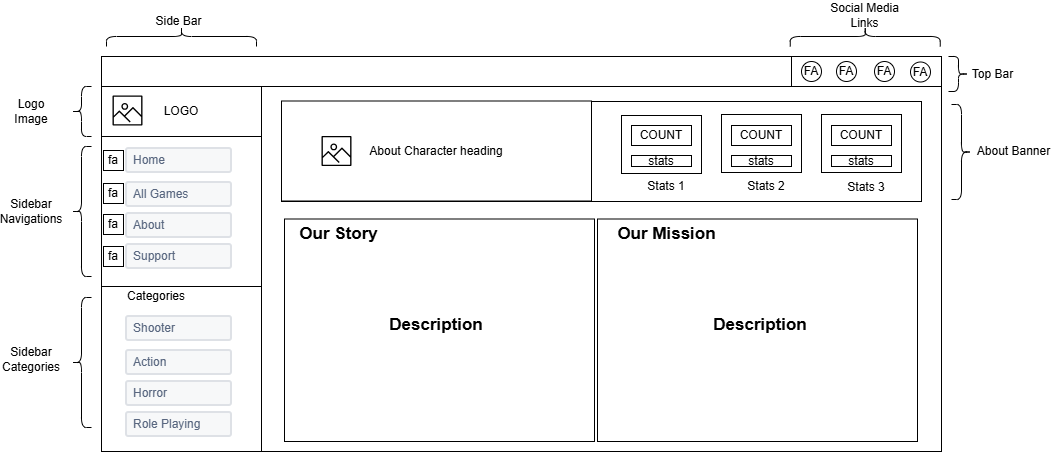

The diagram above was exported from draw.io. Its source (the exported page's mxGraphModel, read from the mxfile embedded in the PNG):
<mxGraphModel dx="1060" dy="633" grid="1" gridSize="10" guides="1" tooltips="1" connect="1" arrows="1" fold="1" page="1" pageScale="1" pageWidth="827" pageHeight="1169" math="0" shadow="0">
  <root>
    <mxCell id="0" />
    <mxCell id="1" parent="0" />
    <mxCell id="kcT_HwHxKg4al_i5GlbH-673" value="" style="rounded=0;whiteSpace=wrap;html=1;" vertex="1" parent="1">
      <mxGeometry x="270" y="185" width="680" height="365" as="geometry" />
    </mxCell>
    <mxCell id="kcT_HwHxKg4al_i5GlbH-674" value="" style="rounded=0;whiteSpace=wrap;html=1;" vertex="1" parent="1">
      <mxGeometry x="110" y="155" width="840" height="30" as="geometry" />
    </mxCell>
    <mxCell id="kcT_HwHxKg4al_i5GlbH-675" value="" style="rounded=0;whiteSpace=wrap;html=1;" vertex="1" parent="1">
      <mxGeometry x="110" y="185" width="160" height="355" as="geometry" />
    </mxCell>
    <mxCell id="kcT_HwHxKg4al_i5GlbH-676" value="" style="rounded=0;whiteSpace=wrap;html=1;" vertex="1" parent="1">
      <mxGeometry x="290" y="200" width="640" height="100" as="geometry" />
    </mxCell>
    <mxCell id="kcT_HwHxKg4al_i5GlbH-677" value="LOGO" style="rounded=0;whiteSpace=wrap;html=1;" vertex="1" parent="1">
      <mxGeometry x="110" y="185" width="160" height="50" as="geometry" />
    </mxCell>
    <mxCell id="kcT_HwHxKg4al_i5GlbH-678" value="" style="sketch=0;outlineConnect=0;fontColor=#232F3E;gradientColor=none;fillColor=#000000;strokeColor=none;dashed=0;verticalLabelPosition=bottom;verticalAlign=top;align=center;html=1;fontSize=12;fontStyle=0;aspect=fixed;pointerEvents=1;shape=mxgraph.aws4.container_registry_image;" vertex="1" parent="1">
      <mxGeometry x="121" y="194" width="30" height="30" as="geometry" />
    </mxCell>
    <mxCell id="kcT_HwHxKg4al_i5GlbH-679" value="" style="rounded=0;whiteSpace=wrap;html=1;" vertex="1" parent="1">
      <mxGeometry x="110" y="235" width="160" height="150" as="geometry" />
    </mxCell>
    <mxCell id="kcT_HwHxKg4al_i5GlbH-680" value="" style="rounded=0;whiteSpace=wrap;html=1;" vertex="1" parent="1">
      <mxGeometry x="110" y="385" width="160" height="165" as="geometry" />
    </mxCell>
    <mxCell id="kcT_HwHxKg4al_i5GlbH-681" value="Home" style="rounded=1;arcSize=9;fillColor=#F7F8F9;align=left;spacingLeft=5;strokeColor=#DEE1E6;html=1;strokeWidth=2;fontColor=#596780;fontSize=12" vertex="1" parent="1">
      <mxGeometry x="135" y="247" width="105" height="24" as="geometry" />
    </mxCell>
    <mxCell id="kcT_HwHxKg4al_i5GlbH-682" value="About" style="rounded=1;arcSize=9;fillColor=#F7F8F9;align=left;spacingLeft=5;strokeColor=#DEE1E6;html=1;strokeWidth=2;fontColor=#596780;fontSize=12" vertex="1" parent="1">
      <mxGeometry x="135" y="312" width="105" height="24" as="geometry" />
    </mxCell>
    <mxCell id="kcT_HwHxKg4al_i5GlbH-683" value="Support" style="rounded=1;arcSize=9;fillColor=#F7F8F9;align=left;spacingLeft=5;strokeColor=#DEE1E6;html=1;strokeWidth=2;fontColor=#596780;fontSize=12" vertex="1" parent="1">
      <mxGeometry x="135" y="343" width="105" height="24" as="geometry" />
    </mxCell>
    <mxCell id="kcT_HwHxKg4al_i5GlbH-684" value="All Games" style="rounded=1;arcSize=9;fillColor=#F7F8F9;align=left;spacingLeft=5;strokeColor=#DEE1E6;html=1;strokeWidth=2;fontColor=#596780;fontSize=12" vertex="1" parent="1">
      <mxGeometry x="135" y="281" width="105" height="24" as="geometry" />
    </mxCell>
    <mxCell id="kcT_HwHxKg4al_i5GlbH-685" value="Shooter" style="rounded=1;arcSize=9;fillColor=#F7F8F9;align=left;spacingLeft=5;strokeColor=#DEE1E6;html=1;strokeWidth=2;fontColor=#596780;fontSize=12" vertex="1" parent="1">
      <mxGeometry x="135" y="415" width="105" height="24" as="geometry" />
    </mxCell>
    <mxCell id="kcT_HwHxKg4al_i5GlbH-686" value="Horror" style="rounded=1;arcSize=9;fillColor=#F7F8F9;align=left;spacingLeft=5;strokeColor=#DEE1E6;html=1;strokeWidth=2;fontColor=#596780;fontSize=12" vertex="1" parent="1">
      <mxGeometry x="135" y="480" width="105" height="24" as="geometry" />
    </mxCell>
    <mxCell id="kcT_HwHxKg4al_i5GlbH-687" value="Role Playing" style="rounded=1;arcSize=9;fillColor=#F7F8F9;align=left;spacingLeft=5;strokeColor=#DEE1E6;html=1;strokeWidth=2;fontColor=#596780;fontSize=12" vertex="1" parent="1">
      <mxGeometry x="135" y="511" width="105" height="24" as="geometry" />
    </mxCell>
    <mxCell id="kcT_HwHxKg4al_i5GlbH-688" value="Action" style="rounded=1;arcSize=9;fillColor=#F7F8F9;align=left;spacingLeft=5;strokeColor=#DEE1E6;html=1;strokeWidth=2;fontColor=#596780;fontSize=12" vertex="1" parent="1">
      <mxGeometry x="135" y="449" width="105" height="24" as="geometry" />
    </mxCell>
    <mxCell id="kcT_HwHxKg4al_i5GlbH-689" value="fa" style="whiteSpace=wrap;html=1;aspect=fixed;" vertex="1" parent="1">
      <mxGeometry x="112" y="249" width="20" height="20" as="geometry" />
    </mxCell>
    <mxCell id="kcT_HwHxKg4al_i5GlbH-690" value="fa" style="whiteSpace=wrap;html=1;aspect=fixed;" vertex="1" parent="1">
      <mxGeometry x="112" y="282" width="20" height="20" as="geometry" />
    </mxCell>
    <mxCell id="kcT_HwHxKg4al_i5GlbH-691" value="fa" style="whiteSpace=wrap;html=1;aspect=fixed;" vertex="1" parent="1">
      <mxGeometry x="112" y="313" width="20" height="20" as="geometry" />
    </mxCell>
    <mxCell id="kcT_HwHxKg4al_i5GlbH-692" value="fa" style="whiteSpace=wrap;html=1;aspect=fixed;" vertex="1" parent="1">
      <mxGeometry x="112" y="345" width="20" height="20" as="geometry" />
    </mxCell>
    <mxCell id="kcT_HwHxKg4al_i5GlbH-693" value="Categories" style="text;html=1;whiteSpace=wrap;strokeColor=none;fillColor=none;align=center;verticalAlign=middle;rounded=0;" vertex="1" parent="1">
      <mxGeometry x="135" y="380" width="60" height="30" as="geometry" />
    </mxCell>
    <mxCell id="kcT_HwHxKg4al_i5GlbH-694" value="" style="shape=curlyBracket;whiteSpace=wrap;html=1;rounded=1;labelPosition=left;verticalLabelPosition=middle;align=right;verticalAlign=middle;" vertex="1" parent="1">
      <mxGeometry x="80" y="245" width="20" height="130" as="geometry" />
    </mxCell>
    <mxCell id="kcT_HwHxKg4al_i5GlbH-695" value="" style="shape=curlyBracket;whiteSpace=wrap;html=1;rounded=1;labelPosition=left;verticalLabelPosition=middle;align=right;verticalAlign=middle;" vertex="1" parent="1">
      <mxGeometry x="80" y="396" width="20" height="130" as="geometry" />
    </mxCell>
    <mxCell id="kcT_HwHxKg4al_i5GlbH-696" value="" style="shape=curlyBracket;whiteSpace=wrap;html=1;rounded=1;labelPosition=left;verticalLabelPosition=middle;align=right;verticalAlign=middle;" vertex="1" parent="1">
      <mxGeometry x="80" y="185" width="20" height="50" as="geometry" />
    </mxCell>
    <mxCell id="kcT_HwHxKg4al_i5GlbH-697" value="Logo Image" style="text;html=1;whiteSpace=wrap;strokeColor=none;fillColor=none;align=center;verticalAlign=middle;rounded=0;" vertex="1" parent="1">
      <mxGeometry x="10" y="195" width="60" height="30" as="geometry" />
    </mxCell>
    <mxCell id="kcT_HwHxKg4al_i5GlbH-698" value="Sidebar Navigations" style="text;html=1;whiteSpace=wrap;strokeColor=none;fillColor=none;align=center;verticalAlign=middle;rounded=0;" vertex="1" parent="1">
      <mxGeometry x="10" y="295" width="60" height="30" as="geometry" />
    </mxCell>
    <mxCell id="kcT_HwHxKg4al_i5GlbH-699" value="Sidebar Categories" style="text;html=1;whiteSpace=wrap;strokeColor=none;fillColor=none;align=center;verticalAlign=middle;rounded=0;" vertex="1" parent="1">
      <mxGeometry x="10" y="443" width="60" height="30" as="geometry" />
    </mxCell>
    <mxCell id="kcT_HwHxKg4al_i5GlbH-700" value="" style="shape=curlyBracket;whiteSpace=wrap;html=1;rounded=1;labelPosition=left;verticalLabelPosition=middle;align=right;verticalAlign=middle;rotation=90;" vertex="1" parent="1">
      <mxGeometry x="180" y="60" width="20" height="150" as="geometry" />
    </mxCell>
    <mxCell id="kcT_HwHxKg4al_i5GlbH-701" value="Side Bar" style="text;html=1;whiteSpace=wrap;strokeColor=none;fillColor=none;align=center;verticalAlign=middle;rounded=0;" vertex="1" parent="1">
      <mxGeometry x="146.25" y="105" width="82.5" height="30" as="geometry" />
    </mxCell>
    <mxCell id="kcT_HwHxKg4al_i5GlbH-702" value="" style="shape=curlyBracket;whiteSpace=wrap;html=1;rounded=1;labelPosition=left;verticalLabelPosition=middle;align=right;verticalAlign=middle;rotation=-180;" vertex="1" parent="1">
      <mxGeometry x="957" y="155" width="20" height="35" as="geometry" />
    </mxCell>
    <mxCell id="kcT_HwHxKg4al_i5GlbH-703" value="Top Bar" style="text;html=1;whiteSpace=wrap;strokeColor=none;fillColor=none;align=center;verticalAlign=middle;rounded=0;" vertex="1" parent="1">
      <mxGeometry x="960" y="157.5" width="82.5" height="30" as="geometry" />
    </mxCell>
    <mxCell id="kcT_HwHxKg4al_i5GlbH-704" value="" style="rounded=0;whiteSpace=wrap;html=1;" vertex="1" parent="1">
      <mxGeometry x="800" y="155" width="150" height="30" as="geometry" />
    </mxCell>
    <mxCell id="kcT_HwHxKg4al_i5GlbH-705" value="FA" style="ellipse;whiteSpace=wrap;html=1;" vertex="1" parent="1">
      <mxGeometry x="810" y="160" width="20" height="20" as="geometry" />
    </mxCell>
    <mxCell id="kcT_HwHxKg4al_i5GlbH-706" value="FA" style="ellipse;whiteSpace=wrap;html=1;" vertex="1" parent="1">
      <mxGeometry x="845" y="160" width="20" height="20" as="geometry" />
    </mxCell>
    <mxCell id="kcT_HwHxKg4al_i5GlbH-707" value="FA" style="ellipse;whiteSpace=wrap;html=1;" vertex="1" parent="1">
      <mxGeometry x="919" y="160.5" width="20" height="20" as="geometry" />
    </mxCell>
    <mxCell id="kcT_HwHxKg4al_i5GlbH-708" value="FA" style="ellipse;whiteSpace=wrap;html=1;" vertex="1" parent="1">
      <mxGeometry x="883" y="160" width="20" height="20" as="geometry" />
    </mxCell>
    <mxCell id="kcT_HwHxKg4al_i5GlbH-709" value="" style="shape=curlyBracket;whiteSpace=wrap;html=1;rounded=1;labelPosition=left;verticalLabelPosition=middle;align=right;verticalAlign=middle;rotation=90;" vertex="1" parent="1">
      <mxGeometry x="863.75" y="60" width="20" height="150" as="geometry" />
    </mxCell>
    <mxCell id="kcT_HwHxKg4al_i5GlbH-710" value="Social Media Links" style="text;html=1;whiteSpace=wrap;strokeColor=none;fillColor=none;align=center;verticalAlign=middle;rounded=0;" vertex="1" parent="1">
      <mxGeometry x="832" y="99" width="82.5" height="30" as="geometry" />
    </mxCell>
    <mxCell id="kcT_HwHxKg4al_i5GlbH-725" value="" style="shape=curlyBracket;whiteSpace=wrap;html=1;rounded=1;labelPosition=left;verticalLabelPosition=middle;align=right;verticalAlign=middle;rotation=-180;" vertex="1" parent="1">
      <mxGeometry x="960" y="203" width="20" height="95" as="geometry" />
    </mxCell>
    <mxCell id="kcT_HwHxKg4al_i5GlbH-726" value="About Banner" style="text;html=1;whiteSpace=wrap;strokeColor=none;fillColor=none;align=center;verticalAlign=middle;rounded=0;" vertex="1" parent="1">
      <mxGeometry x="981" y="235" width="82.5" height="30" as="geometry" />
    </mxCell>
    <mxCell id="kcT_HwHxKg4al_i5GlbH-727" value="About Character heading" style="rounded=0;whiteSpace=wrap;html=1;" vertex="1" parent="1">
      <mxGeometry x="290" y="199.5" width="310" height="100" as="geometry" />
    </mxCell>
    <mxCell id="kcT_HwHxKg4al_i5GlbH-729" value="" style="sketch=0;outlineConnect=0;fontColor=#232F3E;gradientColor=none;fillColor=#000000;strokeColor=none;dashed=0;verticalLabelPosition=bottom;verticalAlign=top;align=center;html=1;fontSize=12;fontStyle=0;aspect=fixed;pointerEvents=1;shape=mxgraph.aws4.container_registry_image;" vertex="1" parent="1">
      <mxGeometry x="330" y="234.5" width="30" height="30" as="geometry" />
    </mxCell>
    <mxCell id="kcT_HwHxKg4al_i5GlbH-730" value="" style="rounded=0;whiteSpace=wrap;html=1;" vertex="1" parent="1">
      <mxGeometry x="630" y="214" width="80" height="58" as="geometry" />
    </mxCell>
    <mxCell id="kcT_HwHxKg4al_i5GlbH-731" value="" style="rounded=0;whiteSpace=wrap;html=1;" vertex="1" parent="1">
      <mxGeometry x="730" y="213" width="80" height="58" as="geometry" />
    </mxCell>
    <mxCell id="kcT_HwHxKg4al_i5GlbH-732" value="" style="rounded=0;whiteSpace=wrap;html=1;" vertex="1" parent="1">
      <mxGeometry x="830" y="213" width="80" height="58" as="geometry" />
    </mxCell>
    <mxCell id="kcT_HwHxKg4al_i5GlbH-734" value="Stats 1" style="text;html=1;whiteSpace=wrap;strokeColor=none;fillColor=none;align=center;verticalAlign=middle;rounded=0;" vertex="1" parent="1">
      <mxGeometry x="640" y="270" width="70" height="30" as="geometry" />
    </mxCell>
    <mxCell id="kcT_HwHxKg4al_i5GlbH-735" value="Stats 2" style="text;html=1;whiteSpace=wrap;strokeColor=none;fillColor=none;align=center;verticalAlign=middle;rounded=0;" vertex="1" parent="1">
      <mxGeometry x="740" y="270" width="70" height="30" as="geometry" />
    </mxCell>
    <mxCell id="kcT_HwHxKg4al_i5GlbH-736" value="Stats 3" style="text;html=1;whiteSpace=wrap;strokeColor=none;fillColor=none;align=center;verticalAlign=middle;rounded=0;" vertex="1" parent="1">
      <mxGeometry x="840" y="271" width="70" height="30" as="geometry" />
    </mxCell>
    <mxCell id="kcT_HwHxKg4al_i5GlbH-737" value="COUNT" style="rounded=0;whiteSpace=wrap;html=1;" vertex="1" parent="1">
      <mxGeometry x="640" y="224" width="60" height="20" as="geometry" />
    </mxCell>
    <mxCell id="kcT_HwHxKg4al_i5GlbH-739" value="COUNT" style="rounded=0;whiteSpace=wrap;html=1;" vertex="1" parent="1">
      <mxGeometry x="740" y="224" width="60" height="20" as="geometry" />
    </mxCell>
    <mxCell id="kcT_HwHxKg4al_i5GlbH-740" value="COUNT" style="rounded=0;whiteSpace=wrap;html=1;" vertex="1" parent="1">
      <mxGeometry x="840" y="224" width="60" height="20" as="geometry" />
    </mxCell>
    <mxCell id="kcT_HwHxKg4al_i5GlbH-741" value="stats" style="rounded=0;whiteSpace=wrap;html=1;" vertex="1" parent="1">
      <mxGeometry x="740" y="254" width="60" height="11" as="geometry" />
    </mxCell>
    <mxCell id="kcT_HwHxKg4al_i5GlbH-742" value="stats" style="rounded=0;whiteSpace=wrap;html=1;" vertex="1" parent="1">
      <mxGeometry x="840" y="254" width="60" height="11" as="geometry" />
    </mxCell>
    <mxCell id="kcT_HwHxKg4al_i5GlbH-743" value="stats" style="rounded=0;whiteSpace=wrap;html=1;" vertex="1" parent="1">
      <mxGeometry x="640" y="254" width="60" height="11" as="geometry" />
    </mxCell>
    <mxCell id="kcT_HwHxKg4al_i5GlbH-744" value="" style="rounded=0;whiteSpace=wrap;html=1;" vertex="1" parent="1">
      <mxGeometry x="293" y="317.5" width="310" height="222.5" as="geometry" />
    </mxCell>
    <mxCell id="kcT_HwHxKg4al_i5GlbH-745" value="" style="rounded=0;whiteSpace=wrap;html=1;" vertex="1" parent="1">
      <mxGeometry x="606" y="317.5" width="320" height="222.5" as="geometry" />
    </mxCell>
    <mxCell id="kcT_HwHxKg4al_i5GlbH-746" value="&lt;font style=&quot;font-size: 17px;&quot;&gt;&lt;b&gt;Our Story&lt;/b&gt;&lt;/font&gt;" style="text;html=1;whiteSpace=wrap;strokeColor=none;fillColor=none;align=center;verticalAlign=middle;rounded=0;" vertex="1" parent="1">
      <mxGeometry x="305.75" y="317.5" width="82.5" height="30" as="geometry" />
    </mxCell>
    <mxCell id="kcT_HwHxKg4al_i5GlbH-751" value="&lt;font style=&quot;font-size: 17px;&quot;&gt;&lt;b&gt;Our Mission&lt;/b&gt;&lt;/font&gt;" style="text;html=1;whiteSpace=wrap;strokeColor=none;fillColor=none;align=center;verticalAlign=middle;rounded=0;" vertex="1" parent="1">
      <mxGeometry x="623.5" y="317.5" width="102.5" height="30" as="geometry" />
    </mxCell>
    <mxCell id="kcT_HwHxKg4al_i5GlbH-752" value="&lt;font style=&quot;font-size: 17px;&quot;&gt;&lt;b&gt;Description&lt;/b&gt;&lt;/font&gt;" style="text;html=1;whiteSpace=wrap;strokeColor=none;fillColor=none;align=center;verticalAlign=middle;rounded=0;" vertex="1" parent="1">
      <mxGeometry x="301.88" y="409" width="286.25" height="30" as="geometry" />
    </mxCell>
    <mxCell id="kcT_HwHxKg4al_i5GlbH-753" value="&lt;font style=&quot;font-size: 17px;&quot;&gt;&lt;b&gt;Description&lt;/b&gt;&lt;/font&gt;" style="text;html=1;whiteSpace=wrap;strokeColor=none;fillColor=none;align=center;verticalAlign=middle;rounded=0;" vertex="1" parent="1">
      <mxGeometry x="625.88" y="409" width="286.25" height="30" as="geometry" />
    </mxCell>
  </root>
</mxGraphModel>